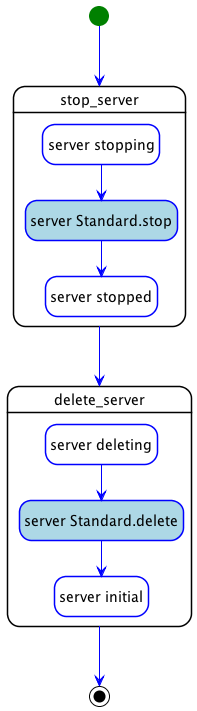

The diagram above was rendered by PlantUML. Its source (embedded in the PNG):
@startuml
hide empty description
skinparam shadowing false
skinparam state {
  ArrowColor blue
  BorderColor blue
  EndColor black
  StartColor green
  BackGroundColor<< step >> white
  BorderColor<< step >> black
  BackGroundColor<< delegate >> lightgrey
  BackGroundColor<< set_state >> white
  BackGroundColor<< call_operation >> lightblue
  BackGroundColor<< inline >> white
}
skinparam ActivityBarColor<<fork>> DarkGreen
skinparam ActivityBarColor<<join>> DarkOrange

state "stop_server" as step_declarative_undeploy_stop_server << step >> {
  state "server stopping" as step_declarative_undeploy_stop_server_server_stopping << set_state >>
  state "server Standard.stop" as step_declarative_undeploy_stop_server_server_Standard.stop << call_operation >>
  state "server stopped" as step_declarative_undeploy_stop_server_server_stopped << set_state >>
  step_declarative_undeploy_stop_server_server_stopping --> step_declarative_undeploy_stop_server_server_Standard.stop
  step_declarative_undeploy_stop_server_server_Standard.stop --> step_declarative_undeploy_stop_server_server_stopped
}
state "delete_server" as step_declarative_undeploy_delete_server << step >> {
  state "server deleting" as step_declarative_undeploy_delete_server_server_deleting << set_state >>
  state "server Standard.delete" as step_declarative_undeploy_delete_server_server_Standard.delete << call_operation >>
  state "server initial" as step_declarative_undeploy_delete_server_server_initial << set_state >>
  step_declarative_undeploy_delete_server_server_deleting --> step_declarative_undeploy_delete_server_server_Standard.delete
  step_declarative_undeploy_delete_server_server_Standard.delete --> step_declarative_undeploy_delete_server_server_initial
}
step_declarative_undeploy_stop_server --> step_declarative_undeploy_delete_server
[*] --> step_declarative_undeploy_stop_server
step_declarative_undeploy_delete_server --> [*]
@enduml